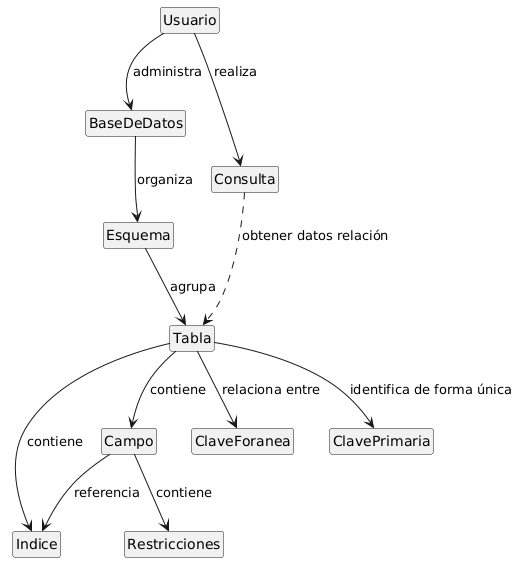

The diagram above was rendered by PlantUML. Its source (embedded in the PNG):
@startuml
hide attributes
hide methods
hide circle 

' Definición de las Clases 

class Usuario {  
} 

class BaseDeDatos {
}

class Esquema {
} 

class Tabla {
} 

class Consulta {
}

class Indice {
}

class Campo {
}

class ClaveForanea {
}

class ClavePrimaria {
}

class Restricciones {
}

' Definición de las Relaciones 

Usuario --> BaseDeDatos : administra 
Usuario --> Consulta : realiza 
BaseDeDatos --> Esquema : organiza
Esquema --> Tabla : agrupa 
Consulta ..> Tabla : obtener datos relación 
Tabla --> Indice : contiene 
Tabla --> Campo : contiene 
Tabla --> ClaveForanea : relaciona entre 
Tabla --> ClavePrimaria : identifica de forma única 
Campo --> Indice : referencia
Campo --> Restricciones : contiene
@enduml